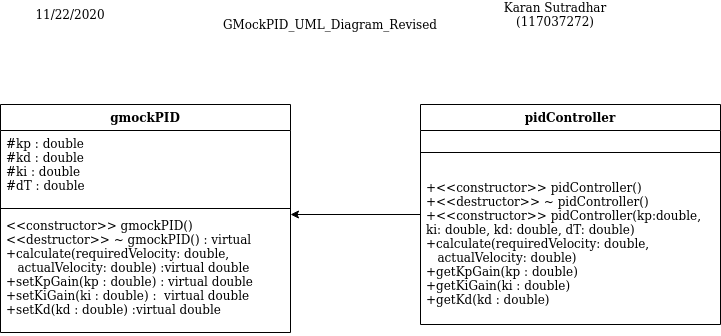

The diagram above was exported from draw.io. Its source (the exported page's mxGraphModel, read from the mxfile embedded in the PNG):
<mxGraphModel dx="977" dy="474" grid="1" gridSize="10" guides="1" tooltips="1" connect="1" arrows="1" fold="1" page="1" pageScale="1" pageWidth="850" pageHeight="1100" math="0" shadow="0">
  <root>
    <mxCell id="0" />
    <mxCell id="1" parent="0" />
    <mxCell id="YGuarn6e8wf9CUKVXmvc-3" value="Karan Sutradhar (117037272)" style="text;html=1;strokeColor=none;fillColor=none;align=center;verticalAlign=middle;whiteSpace=wrap;rounded=0;" vertex="1" parent="1">
      <mxGeometry x="570" y="60" width="130" height="20" as="geometry" />
    </mxCell>
    <mxCell id="YGuarn6e8wf9CUKVXmvc-4" value="GMockPID_UML_Diagram_Revised" style="text;html=1;strokeColor=none;fillColor=none;align=center;verticalAlign=middle;whiteSpace=wrap;rounded=0;" vertex="1" parent="1">
      <mxGeometry x="290" y="60" width="240" height="40" as="geometry" />
    </mxCell>
    <mxCell id="YGuarn6e8wf9CUKVXmvc-5" value="&lt;div&gt;11/22/2020&lt;/div&gt;" style="text;html=1;strokeColor=none;fillColor=none;align=center;verticalAlign=middle;whiteSpace=wrap;rounded=0;" vertex="1" parent="1">
      <mxGeometry x="130" y="60" width="40" height="20" as="geometry" />
    </mxCell>
    <mxCell id="YGuarn6e8wf9CUKVXmvc-11" value="" style="endArrow=classic;html=1;entryX=1;entryY=0.5;entryDx=0;entryDy=0;exitX=0;exitY=0.5;exitDx=0;exitDy=0;" edge="1" parent="1">
      <mxGeometry width="50" height="50" relative="1" as="geometry">
        <mxPoint x="500" y="270" as="sourcePoint" />
        <mxPoint x="370" y="270" as="targetPoint" />
      </mxGeometry>
    </mxCell>
    <mxCell id="YGuarn6e8wf9CUKVXmvc-19" value="gmockPID" style="swimlane;fontStyle=1;align=center;verticalAlign=top;childLayout=stackLayout;horizontal=1;startSize=26;horizontalStack=0;resizeParent=1;resizeParentMax=0;resizeLast=0;collapsible=1;marginBottom=0;" vertex="1" parent="1">
      <mxGeometry x="80" y="160" width="290" height="228" as="geometry" />
    </mxCell>
    <mxCell id="YGuarn6e8wf9CUKVXmvc-20" value="#kp : double&#10;#kd : double&#10;#ki : double&#10;#dT : double&#10;&#10;" style="text;strokeColor=none;fillColor=none;align=left;verticalAlign=top;spacingLeft=4;spacingRight=4;overflow=hidden;rotatable=0;points=[[0,0.5],[1,0.5]];portConstraint=eastwest;" vertex="1" parent="YGuarn6e8wf9CUKVXmvc-19">
      <mxGeometry y="26" width="290" height="74" as="geometry" />
    </mxCell>
    <mxCell id="YGuarn6e8wf9CUKVXmvc-21" value="" style="line;strokeWidth=1;fillColor=none;align=left;verticalAlign=middle;spacingTop=-1;spacingLeft=3;spacingRight=3;rotatable=0;labelPosition=right;points=[];portConstraint=eastwest;" vertex="1" parent="YGuarn6e8wf9CUKVXmvc-19">
      <mxGeometry y="100" width="290" height="8" as="geometry" />
    </mxCell>
    <mxCell id="YGuarn6e8wf9CUKVXmvc-22" value="&lt;&lt;constructor&gt;&gt; gmockPID()&#10;&lt;&lt;destructor&gt;&gt; ~ gmockPID() : virtual&#10;+calculate(requiredVelocity: double, &#10;   actualVelocity: double) :virtual double&#10;+setKpGain(kp : double) : virtual double&#10;+setKiGain(ki : double) :  virtual double&#10;+setKd(kd : double) :virtual double&#10;&#10;" style="text;strokeColor=none;fillColor=none;align=left;verticalAlign=top;spacingLeft=4;spacingRight=4;overflow=hidden;rotatable=0;points=[[0,0.5],[1,0.5]];portConstraint=eastwest;" vertex="1" parent="YGuarn6e8wf9CUKVXmvc-19">
      <mxGeometry y="108" width="290" height="120" as="geometry" />
    </mxCell>
    <mxCell id="YGuarn6e8wf9CUKVXmvc-24" value="pidController" style="swimlane;fontStyle=1;align=center;verticalAlign=top;childLayout=stackLayout;horizontal=1;startSize=26;horizontalStack=0;resizeParent=1;resizeParentMax=0;resizeLast=0;collapsible=1;marginBottom=0;" vertex="1" parent="1">
      <mxGeometry x="500" y="160" width="300" height="220" as="geometry" />
    </mxCell>
    <mxCell id="YGuarn6e8wf9CUKVXmvc-26" value="" style="line;strokeWidth=1;fillColor=none;align=left;verticalAlign=middle;spacingTop=-1;spacingLeft=3;spacingRight=3;rotatable=0;labelPosition=right;points=[];portConstraint=eastwest;" vertex="1" parent="YGuarn6e8wf9CUKVXmvc-24">
      <mxGeometry y="26" width="300" height="44" as="geometry" />
    </mxCell>
    <mxCell id="YGuarn6e8wf9CUKVXmvc-27" value="+&lt;&lt;constructor&gt;&gt; pidController()&#10;+&lt;&lt;destructor&gt;&gt; ~ pidController()&#10;+&lt;&lt;constructor&gt;&gt; pidController(kp:double, &#10;ki: double, kd: double, dT: double)&#10;+calculate(requiredVelocity: double,&#10;   actualVelocity: double) &#10;+getKpGain(kp : double) &#10;+getKiGain(ki : double) &#10;+getKd(kd : double) " style="text;strokeColor=none;fillColor=none;align=left;verticalAlign=top;spacingLeft=4;spacingRight=4;overflow=hidden;rotatable=0;points=[[0,0.5],[1,0.5]];portConstraint=eastwest;" vertex="1" parent="YGuarn6e8wf9CUKVXmvc-24">
      <mxGeometry y="70" width="300" height="150" as="geometry" />
    </mxCell>
  </root>
</mxGraphModel>